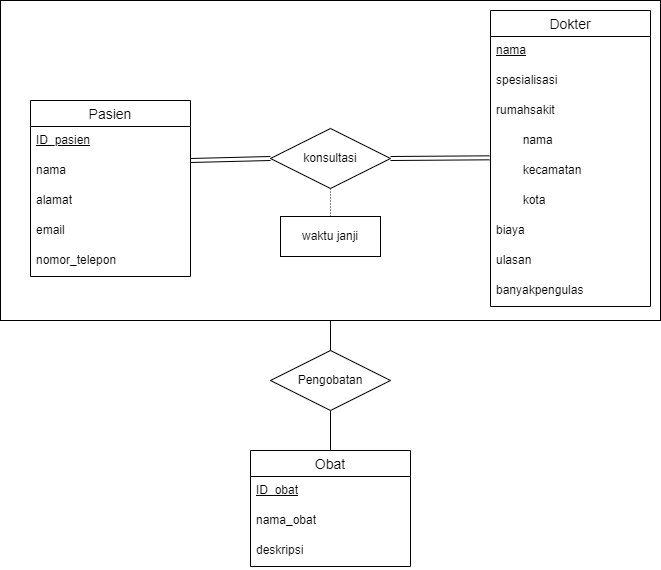

The diagram above was exported from draw.io. Its source (the exported page's mxGraphModel, read from the mxfile embedded in the PNG):
<mxGraphModel dx="2500" dy="605" grid="1" gridSize="10" guides="1" tooltips="1" connect="1" arrows="1" fold="1" page="1" pageScale="1" pageWidth="1100" pageHeight="1700" math="0" shadow="0">
  <root>
    <mxCell id="0" />
    <mxCell id="1" parent="0" />
    <mxCell id="6N75RNXU88RrGPSbqFNU-47" value="" style="rounded=0;whiteSpace=wrap;html=1;" vertex="1" parent="1">
      <mxGeometry x="-190" y="20" width="660" height="320" as="geometry" />
    </mxCell>
    <mxCell id="6N75RNXU88RrGPSbqFNU-1" value="Dokter" style="swimlane;fontStyle=0;childLayout=stackLayout;horizontal=1;startSize=26;horizontalStack=0;resizeParent=1;resizeParentMax=0;resizeLast=0;collapsible=1;marginBottom=0;align=center;fontSize=14;" vertex="1" parent="1">
      <mxGeometry x="300" y="30" width="160" height="296" as="geometry" />
    </mxCell>
    <mxCell id="6N75RNXU88RrGPSbqFNU-2" value="&lt;u&gt;nama&lt;/u&gt;" style="text;strokeColor=none;fillColor=none;spacingLeft=4;spacingRight=4;overflow=hidden;rotatable=0;points=[[0,0.5],[1,0.5]];portConstraint=eastwest;fontSize=12;whiteSpace=wrap;html=1;" vertex="1" parent="6N75RNXU88RrGPSbqFNU-1">
      <mxGeometry y="26" width="160" height="30" as="geometry" />
    </mxCell>
    <mxCell id="6N75RNXU88RrGPSbqFNU-3" value="spesialisasi" style="text;strokeColor=none;fillColor=none;spacingLeft=4;spacingRight=4;overflow=hidden;rotatable=0;points=[[0,0.5],[1,0.5]];portConstraint=eastwest;fontSize=12;whiteSpace=wrap;html=1;" vertex="1" parent="6N75RNXU88RrGPSbqFNU-1">
      <mxGeometry y="56" width="160" height="30" as="geometry" />
    </mxCell>
    <mxCell id="6N75RNXU88RrGPSbqFNU-50" value="rumahsakit" style="text;strokeColor=none;fillColor=none;spacingLeft=4;spacingRight=4;overflow=hidden;rotatable=0;points=[[0,0.5],[1,0.5]];portConstraint=eastwest;fontSize=12;whiteSpace=wrap;html=1;" vertex="1" parent="6N75RNXU88RrGPSbqFNU-1">
      <mxGeometry y="86" width="160" height="30" as="geometry" />
    </mxCell>
    <mxCell id="6N75RNXU88RrGPSbqFNU-4" value="&lt;span style=&quot;white-space: pre;&quot;&gt; &lt;/span&gt;nama" style="text;strokeColor=none;fillColor=none;spacingLeft=4;spacingRight=4;overflow=hidden;rotatable=0;points=[[0,0.5],[1,0.5]];portConstraint=eastwest;fontSize=12;whiteSpace=wrap;html=1;" vertex="1" parent="6N75RNXU88RrGPSbqFNU-1">
      <mxGeometry y="116" width="160" height="30" as="geometry" />
    </mxCell>
    <mxCell id="6N75RNXU88RrGPSbqFNU-5" value="&lt;span style=&quot;white-space: pre;&quot;&gt; &lt;/span&gt;kecamatan" style="text;strokeColor=none;fillColor=none;spacingLeft=4;spacingRight=4;overflow=hidden;rotatable=0;points=[[0,0.5],[1,0.5]];portConstraint=eastwest;fontSize=12;whiteSpace=wrap;html=1;" vertex="1" parent="6N75RNXU88RrGPSbqFNU-1">
      <mxGeometry y="146" width="160" height="30" as="geometry" />
    </mxCell>
    <mxCell id="6N75RNXU88RrGPSbqFNU-6" value="&lt;span style=&quot;white-space: pre;&quot;&gt; &lt;/span&gt;kota" style="text;strokeColor=none;fillColor=none;spacingLeft=4;spacingRight=4;overflow=hidden;rotatable=0;points=[[0,0.5],[1,0.5]];portConstraint=eastwest;fontSize=12;whiteSpace=wrap;html=1;" vertex="1" parent="6N75RNXU88RrGPSbqFNU-1">
      <mxGeometry y="176" width="160" height="30" as="geometry" />
    </mxCell>
    <mxCell id="6N75RNXU88RrGPSbqFNU-7" value="biaya" style="text;strokeColor=none;fillColor=none;spacingLeft=4;spacingRight=4;overflow=hidden;rotatable=0;points=[[0,0.5],[1,0.5]];portConstraint=eastwest;fontSize=12;whiteSpace=wrap;html=1;" vertex="1" parent="6N75RNXU88RrGPSbqFNU-1">
      <mxGeometry y="206" width="160" height="30" as="geometry" />
    </mxCell>
    <mxCell id="6N75RNXU88RrGPSbqFNU-8" value="ulasan" style="text;strokeColor=none;fillColor=none;spacingLeft=4;spacingRight=4;overflow=hidden;rotatable=0;points=[[0,0.5],[1,0.5]];portConstraint=eastwest;fontSize=12;whiteSpace=wrap;html=1;" vertex="1" parent="6N75RNXU88RrGPSbqFNU-1">
      <mxGeometry y="236" width="160" height="30" as="geometry" />
    </mxCell>
    <mxCell id="6N75RNXU88RrGPSbqFNU-9" value="banyakpengulas" style="text;strokeColor=none;fillColor=none;spacingLeft=4;spacingRight=4;overflow=hidden;rotatable=0;points=[[0,0.5],[1,0.5]];portConstraint=eastwest;fontSize=12;whiteSpace=wrap;html=1;" vertex="1" parent="6N75RNXU88RrGPSbqFNU-1">
      <mxGeometry y="266" width="160" height="30" as="geometry" />
    </mxCell>
    <mxCell id="6N75RNXU88RrGPSbqFNU-10" value="Pasien" style="swimlane;fontStyle=0;childLayout=stackLayout;horizontal=1;startSize=26;horizontalStack=0;resizeParent=1;resizeParentMax=0;resizeLast=0;collapsible=1;marginBottom=0;align=center;fontSize=14;" vertex="1" parent="1">
      <mxGeometry x="-160" y="120" width="160" height="176" as="geometry" />
    </mxCell>
    <mxCell id="6N75RNXU88RrGPSbqFNU-11" value="&lt;u&gt;ID_pasien&lt;/u&gt;" style="text;strokeColor=none;fillColor=none;spacingLeft=4;spacingRight=4;overflow=hidden;rotatable=0;points=[[0,0.5],[1,0.5]];portConstraint=eastwest;fontSize=12;whiteSpace=wrap;html=1;" vertex="1" parent="6N75RNXU88RrGPSbqFNU-10">
      <mxGeometry y="26" width="160" height="30" as="geometry" />
    </mxCell>
    <mxCell id="6N75RNXU88RrGPSbqFNU-12" value="nama" style="text;strokeColor=none;fillColor=none;spacingLeft=4;spacingRight=4;overflow=hidden;rotatable=0;points=[[0,0.5],[1,0.5]];portConstraint=eastwest;fontSize=12;whiteSpace=wrap;html=1;" vertex="1" parent="6N75RNXU88RrGPSbqFNU-10">
      <mxGeometry y="56" width="160" height="30" as="geometry" />
    </mxCell>
    <mxCell id="6N75RNXU88RrGPSbqFNU-13" value="alamat" style="text;strokeColor=none;fillColor=none;spacingLeft=4;spacingRight=4;overflow=hidden;rotatable=0;points=[[0,0.5],[1,0.5]];portConstraint=eastwest;fontSize=12;whiteSpace=wrap;html=1;" vertex="1" parent="6N75RNXU88RrGPSbqFNU-10">
      <mxGeometry y="86" width="160" height="30" as="geometry" />
    </mxCell>
    <mxCell id="6N75RNXU88RrGPSbqFNU-51" value="email" style="text;strokeColor=none;fillColor=none;spacingLeft=4;spacingRight=4;overflow=hidden;rotatable=0;points=[[0,0.5],[1,0.5]];portConstraint=eastwest;fontSize=12;whiteSpace=wrap;html=1;" vertex="1" parent="6N75RNXU88RrGPSbqFNU-10">
      <mxGeometry y="116" width="160" height="30" as="geometry" />
    </mxCell>
    <mxCell id="6N75RNXU88RrGPSbqFNU-52" value="nomor_telepon" style="text;strokeColor=none;fillColor=none;spacingLeft=4;spacingRight=4;overflow=hidden;rotatable=0;points=[[0,0.5],[1,0.5]];portConstraint=eastwest;fontSize=12;whiteSpace=wrap;html=1;" vertex="1" parent="6N75RNXU88RrGPSbqFNU-10">
      <mxGeometry y="146" width="160" height="30" as="geometry" />
    </mxCell>
    <mxCell id="6N75RNXU88RrGPSbqFNU-23" value="konsultasi" style="shape=rhombus;perimeter=rhombusPerimeter;whiteSpace=wrap;html=1;align=center;" vertex="1" parent="1">
      <mxGeometry x="80" y="148" width="120" height="60" as="geometry" />
    </mxCell>
    <mxCell id="6N75RNXU88RrGPSbqFNU-24" value="waktu janji" style="whiteSpace=wrap;html=1;align=center;" vertex="1" parent="1">
      <mxGeometry x="90" y="236" width="100" height="40" as="geometry" />
    </mxCell>
    <mxCell id="6N75RNXU88RrGPSbqFNU-28" value="" style="endArrow=none;html=1;rounded=0;entryX=0;entryY=0.5;entryDx=0;entryDy=0;shape=link;" edge="1" parent="1" target="6N75RNXU88RrGPSbqFNU-23">
      <mxGeometry relative="1" as="geometry">
        <mxPoint y="180" as="sourcePoint" />
        <mxPoint x="270" y="290" as="targetPoint" />
      </mxGeometry>
    </mxCell>
    <mxCell id="6N75RNXU88RrGPSbqFNU-32" value="" style="endArrow=none;html=1;rounded=0;entryX=-0.007;entryY=0.044;entryDx=0;entryDy=0;entryPerimeter=0;exitX=1;exitY=0.5;exitDx=0;exitDy=0;shape=link;" edge="1" parent="1" source="6N75RNXU88RrGPSbqFNU-23" target="6N75RNXU88RrGPSbqFNU-5">
      <mxGeometry relative="1" as="geometry">
        <mxPoint x="110" y="290" as="sourcePoint" />
        <mxPoint x="270" y="290" as="targetPoint" />
      </mxGeometry>
    </mxCell>
    <mxCell id="6N75RNXU88RrGPSbqFNU-34" value="" style="endArrow=none;html=1;rounded=0;dashed=1;dashPattern=1 2;entryX=0.5;entryY=0;entryDx=0;entryDy=0;exitX=0.5;exitY=1;exitDx=0;exitDy=0;" edge="1" parent="1" source="6N75RNXU88RrGPSbqFNU-23" target="6N75RNXU88RrGPSbqFNU-24">
      <mxGeometry relative="1" as="geometry">
        <mxPoint x="130" y="210" as="sourcePoint" />
        <mxPoint x="270" y="200" as="targetPoint" />
      </mxGeometry>
    </mxCell>
    <mxCell id="6N75RNXU88RrGPSbqFNU-38" value="Obat" style="swimlane;fontStyle=0;childLayout=stackLayout;horizontal=1;startSize=26;horizontalStack=0;resizeParent=1;resizeParentMax=0;resizeLast=0;collapsible=1;marginBottom=0;align=center;fontSize=14;" vertex="1" parent="1">
      <mxGeometry x="60" y="470" width="160" height="116" as="geometry" />
    </mxCell>
    <mxCell id="6N75RNXU88RrGPSbqFNU-46" value="&lt;u&gt;ID_obat&lt;/u&gt;" style="text;strokeColor=none;fillColor=none;spacingLeft=4;spacingRight=4;overflow=hidden;rotatable=0;points=[[0,0.5],[1,0.5]];portConstraint=eastwest;fontSize=12;whiteSpace=wrap;html=1;" vertex="1" parent="6N75RNXU88RrGPSbqFNU-38">
      <mxGeometry y="26" width="160" height="30" as="geometry" />
    </mxCell>
    <mxCell id="6N75RNXU88RrGPSbqFNU-39" value="nama_obat" style="text;strokeColor=none;fillColor=none;spacingLeft=4;spacingRight=4;overflow=hidden;rotatable=0;points=[[0,0.5],[1,0.5]];portConstraint=eastwest;fontSize=12;whiteSpace=wrap;html=1;" vertex="1" parent="6N75RNXU88RrGPSbqFNU-38">
      <mxGeometry y="56" width="160" height="30" as="geometry" />
    </mxCell>
    <mxCell id="6N75RNXU88RrGPSbqFNU-43" value="deskripsi" style="text;strokeColor=none;fillColor=none;spacingLeft=4;spacingRight=4;overflow=hidden;rotatable=0;points=[[0,0.5],[1,0.5]];portConstraint=eastwest;fontSize=12;whiteSpace=wrap;html=1;" vertex="1" parent="6N75RNXU88RrGPSbqFNU-38">
      <mxGeometry y="86" width="160" height="30" as="geometry" />
    </mxCell>
    <mxCell id="6N75RNXU88RrGPSbqFNU-45" value="" style="endArrow=none;html=1;rounded=0;exitX=0.5;exitY=1;exitDx=0;exitDy=0;entryX=0.5;entryY=0;entryDx=0;entryDy=0;" edge="1" parent="1" source="6N75RNXU88RrGPSbqFNU-48" target="6N75RNXU88RrGPSbqFNU-38">
      <mxGeometry relative="1" as="geometry">
        <mxPoint x="150" y="440" as="sourcePoint" />
        <mxPoint x="390" y="300" as="targetPoint" />
      </mxGeometry>
    </mxCell>
    <mxCell id="6N75RNXU88RrGPSbqFNU-48" value="Pengobatan" style="shape=rhombus;perimeter=rhombusPerimeter;whiteSpace=wrap;html=1;align=center;" vertex="1" parent="1">
      <mxGeometry x="80" y="370" width="120" height="60" as="geometry" />
    </mxCell>
    <mxCell id="6N75RNXU88RrGPSbqFNU-49" value="" style="endArrow=none;html=1;rounded=0;exitX=0.5;exitY=1;exitDx=0;exitDy=0;entryX=0.5;entryY=0;entryDx=0;entryDy=0;" edge="1" parent="1" source="6N75RNXU88RrGPSbqFNU-47" target="6N75RNXU88RrGPSbqFNU-48">
      <mxGeometry relative="1" as="geometry">
        <mxPoint x="90" y="340" as="sourcePoint" />
        <mxPoint x="250" y="340" as="targetPoint" />
      </mxGeometry>
    </mxCell>
  </root>
</mxGraphModel>